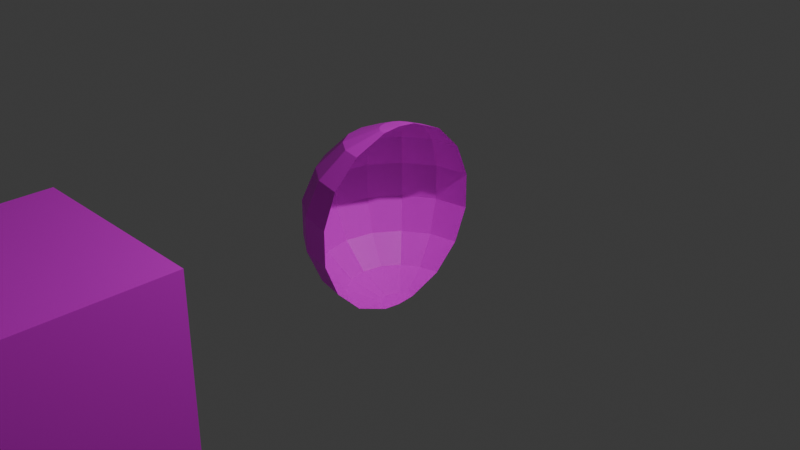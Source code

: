 # Source: blendtest.blend  (saved by Blender 4.0.36; exported with 4.5.12 LTS)
import bpy
from mathutils import Matrix  # noqa: F401  (used for matrix-valued properties, if any)

bpy.ops.wm.read_factory_settings(use_empty=True)
scene = bpy.context.scene
scene.name = 'Scene'

# ---- collections
col_collection = bpy.data.collections.new('Collection'); scene.collection.children.link(col_collection)

# ---- images (referenced by path relative to the original .blend; pixels are not part of the script)
import os
ASSET_DIR = os.environ.get("B2B_ASSET_DIR", "")  # directory of the original .blend (textures are referenced by path, not embedded)
HERE = os.path.dirname(os.path.abspath(__file__))  # packed textures are extracted next to this script under _unpacked/

def load_image(name, relpath, width, height, colorspace="sRGB"):
    """Load a texture the original file referenced (path relative to the .blend, or extracted next to this script)."""
    p = next((c for c in (os.path.join(HERE, relpath), os.path.join(ASSET_DIR, relpath)) if relpath and os.path.exists(c)), "")
    if p:
        img = bpy.data.images.load(p, check_existing=True)
        img.name = name
    else:  # same state as the original file: an image datablock whose file is absent (Cycles renders it pink)
        img = bpy.data.images.new(name, width, height)
        img.source = "FILE"
        img.filepath = "//" + (relpath or name)
    img.colorspace_settings.name = colorspace
    return img
img_2_png = load_image('2.PNG', '2.PNG', 1024, 1024, 'sRGB')

# ---- materials (node trees are filled in below, after node groups)
mat_material_002 = bpy.data.materials.new('Material.002')
mat_material_002.use_transparent_shadow = False
mat_material = bpy.data.materials.new('Material')
mat_material.use_transparent_shadow = False

# ---- material node trees
mat_material_002.use_nodes = True; mat_material_002.node_tree.nodes.clear()
_N = mat_material_002.node_tree.nodes; _L = mat_material_002.node_tree.links
n0 = _N.new('ShaderNodeBsdfPrincipled'); n0.name = 'Principled BSDF'; n0.location = (10, 300)
n0.inputs[3].default_value = 1.45
n1 = _N.new('ShaderNodeOutputMaterial'); n1.name = 'Material Output'; n1.location = (300, 300)
n2 = _N.new('ShaderNodeTexImage'); n2.name = 'Image Texture'; n2.location = (-271, 278)
n2.image = img_2_png
_L.new(n0.outputs[0], n1.inputs[0])
_L.new(n2.outputs[0], n0.inputs[0])
n1.is_active_output = True
mat_material.use_nodes = True; mat_material.node_tree.nodes.clear()
_N = mat_material.node_tree.nodes; _L = mat_material.node_tree.links
n0 = _N.new('ShaderNodeBsdfPrincipled'); n0.name = 'Principled BSDF'; n0.location = (10, 300)
n0.inputs[3].default_value = 1.45
n1 = _N.new('ShaderNodeOutputMaterial'); n1.name = 'Material Output'; n1.location = (300, 300)
n2 = _N.new('ShaderNodeTexImage'); n2.name = 'Image Texture'; n2.location = (-277, 281)
n2.image = img_2_png
_L.new(n0.outputs[0], n1.inputs[0])
_L.new(n2.outputs[0], n0.inputs[0])
n1.is_active_output = True

# ---- world
world_world = bpy.data.worlds.new('World'); scene.world = world_world
world_world.use_nodes = True; world_world.node_tree.nodes.clear()
_N = world_world.node_tree.nodes; _L = world_world.node_tree.links
n0 = _N.new('ShaderNodeOutputWorld'); n0.name = 'World Output'; n0.location = (300, 300)
n1 = _N.new('ShaderNodeBackground'); n1.name = 'Background'; n1.location = (10, 300)
n1.inputs[0].default_value = (0.05088, 0.05088, 0.05088, 1.0)
_L.new(n1.outputs[0], n0.inputs[0])
n0.is_active_output = True
world_world.color = (0.05088, 0.05088, 0.05088)
world_world.use_sun_shadow = False
world_world.sun_shadow_jitter_overblur = 0.0

# ---- cameras
cam_camera = bpy.data.cameras.new('Camera')
cam_camera.clip_end = 100.0
cam_camera.ortho_scale = 7.314

# ---- lights
light_light = bpy.data.lights.new('Light', 'POINT')
light_light.transmission_factor = 0.0
light_light.use_soft_falloff = False
light_light.energy = 1000.0
light_light.shadow_soft_size = 0.1
light_light.shadow_maximum_resolution = 0.006
light_light.use_absolute_resolution = True

# ---- meshes
me_sphere = bpy.data.meshes.new('Sphere')
me_sphere.from_pydata([(0.0, 0.5556, 0.8315), (0.0, 0.8315, 0.5556), (0.0, 0.9808, 0.1951), (0.0, 0.9808, -0.1951), (0.0, 0.8315, -0.5556), (0.0, 0.0, 1.0), (-7.451e-09, -0.1951, 0.9808), (-9.686e-08, -0.5556, 0.8315), (-1.043e-07, -0.8315, 0.5556), (-1.341e-07, -0.9808, 0.1951), (-1.341e-07, -0.9808, -0.1951), (-1.043e-07, -0.8315, -0.5556), (-9.686e-08, -0.5556, -0.8315), (-7.451e-09, -0.1951, -0.9808), (-0.07466, -0.1802, 0.9808), (-0.2126, -0.5133, 0.8315), (-0.3182, -0.7682, 0.5556), (-0.3753, -0.9061, 0.1951), (-0.3753, -0.9061, -0.1951), (-0.3182, -0.7682, -0.5556), (-0.2126, -0.5133, -0.8315), (-0.07466, -0.1802, -0.9808), (-0.1379, -0.1379, 0.9808), (-0.3928, -0.3928, 0.8315), (-0.5879, -0.5879, 0.5556), (-0.6935, -0.6935, 0.1951), (-0.6935, -0.6935, -0.1951), (-0.5879, -0.5879, -0.5556), (-0.3928, -0.3928, -0.8315), (-0.1379, -0.1379, -0.9808), (0.0, 0.0, -1.0), (-0.1802, -0.07466, 0.9808), (-0.5133, -0.2126, 0.8315), (-0.7682, -0.3182, 0.5556), (-0.9061, -0.3753, 0.1951), (-0.9061, -0.3753, -0.1951), (-0.7682, -0.3182, -0.5556), (-0.5133, -0.2126, -0.8315), (-0.1802, -0.07466, -0.9808), (-0.1951, 1.863e-08, 0.9808), (-0.5556, 1.49e-07, 0.8315), (-0.8315, 1.639e-07, 0.5556), (-0.9808, 2.682e-07, 0.1951), (-0.9808, 2.682e-07, -0.1951), (-0.8315, 1.639e-07, -0.5556), (-0.5556, 1.49e-07, -0.8315), (-0.1951, 1.863e-08, -0.9808), (-0.1802, 0.07466, 0.9808), (-0.5133, 0.2126, 0.8315), (-0.7682, 0.3182, 0.5556), (-0.9061, 0.3753, 0.1951), (-0.9061, 0.3753, -0.1951), (-0.7682, 0.3182, -0.5556), (-0.5133, 0.2126, -0.8315), (-0.1802, 0.07466, -0.9808), (-0.1379, 0.1379, 0.9808), (-0.3928, 0.3928, 0.8315), (-0.5879, 0.5879, 0.5556), (-0.6935, 0.6935, 0.1951), (-0.6935, 0.6935, -0.1951), (-0.5879, 0.5879, -0.5556), (-0.3928, 0.3928, -0.8315), (-0.1379, 0.1379, -0.9808), (-0.07466, 0.1802, 0.9808), (-0.2126, 0.5133, 0.8315), (-0.3182, 0.7682, 0.5556), (-0.3753, 0.9061, 0.1951), (-0.3753, 0.9061, -0.1951), (-0.3182, 0.7682, -0.5556), (-0.2126, 0.5133, -0.8315), (-0.07466, 0.1802, -0.9808), (1.49e-08, 0.1951, 0.9808), (2.161e-07, 0.5556, -0.8315), (1.49e-08, 0.1951, -0.9808)], [], [(66, 2, 3, 67), (18, 10, 9, 17), (15, 7, 6, 14), (17, 9, 8, 16), (19, 11, 10, 18), (16, 8, 7, 15), (26, 18, 17, 25), (20, 12, 11, 19), (23, 15, 14, 22), (21, 13, 12, 20), (25, 17, 16, 24), (5, 14, 6), (24, 16, 15, 23), (35, 26, 25, 34), (27, 19, 18, 26), (30, 13, 21), (33, 24, 23, 32), (32, 23, 22, 31), (29, 21, 20, 28), (34, 25, 24, 33), (28, 20, 19, 27), (5, 22, 14), (43, 35, 34, 42), (37, 28, 27, 36), (36, 27, 26, 35), (41, 33, 32, 40), (38, 29, 28, 37), (42, 34, 33, 41), (40, 32, 31, 39), (5, 31, 22), (30, 21, 29), (51, 43, 42, 50), (45, 37, 36, 44), (44, 36, 35, 43), (48, 40, 39, 47), (46, 38, 37, 45), (50, 42, 41, 49), (5, 39, 31), (30, 29, 38), (59, 51, 50, 58), (53, 45, 44, 52), (52, 44, 43, 51), (49, 41, 40, 48), (56, 48, 47, 55), (58, 50, 49, 57), (5, 47, 39), (54, 46, 45, 53), (30, 38, 46), (61, 53, 52, 60), (60, 52, 51, 59), (57, 49, 48, 56), (67, 59, 58, 66), (64, 56, 55, 63), (5, 55, 47), (62, 54, 53, 61), (66, 58, 57, 65), (30, 46, 54), (69, 61, 60, 68), (68, 60, 59, 67), (65, 57, 56, 64), (30, 70, 73), (70, 62, 61, 69), (5, 63, 55), (66, 65, 1, 2), (30, 54, 62), (0, 64, 63, 71), (72, 69, 68, 4), (68, 67, 3, 4), (65, 64, 0, 1), (73, 70, 69, 72), (30, 62, 70), (5, 71, 63)])
_uv = me_sphere.uv_layers.new(name='UVMap')
_uv.uv.foreach_set('vector', [0.8125, 0.5625, 0.75, 0.5625, 0.75, 0.4375, 0.8125, 0.4375, 0.1875, 0.4375, 0.25, 0.4375, 0.25, 0.5625, 0.1875, 0.5625, 0.1875, 0.8125, 0.25, 0.8125, 0.25, 0.9375, 0.1875, 0.9375, 0.1875, 0.5625, 0.25, 0.5625, 0.25, 0.6875, 0.1875, 0.6875, 0.1875, 0.3125, 0.25, 0.3125, 0.25, 0.4375, 0.1875, 0.4375, 0.1875, 0.6875, 0.25, 0.6875, 0.25, 0.8125, 0.1875, 0.8125, 0.125, 0.4375, 0.1875, 0.4375, 0.1875, 0.5625, 0.125, 0.5625, 0.1875, 0.1875, 0.25, 0.1875, 0.25, 0.3125, 0.1875, 0.3125, 0.125, 0.8125, 0.1875, 0.8125, 0.1875, 0.9375, 0.125, 0.9375, 0.1875, 0.0625, 0.25, 0.0625, 0.25, 0.1875, 0.1875, 0.1875, 0.125, 0.5625, 0.1875, 0.5625, 0.1875, 0.6875, 0.125, 0.6875, 0.2031, 1.0, 0.1875, 0.9375, 0.25, 0.9375, 0.125, 0.6875, 0.1875, 0.6875, 0.1875, 0.8125, 0.125, 0.8125, 0.0625, 0.4375, 0.125, 0.4375, 0.125, 0.5625, 0.0625, 0.5625, 0.125, 0.3125, 0.1875, 0.3125, 0.1875, 0.4375, 0.125, 0.4375, 0.2344, 0.0, 0.25, 0.0625, 0.1875, 0.0625, 0.0625, 0.6875, 0.125, 0.6875, 0.125, 0.8125, 0.0625, 0.8125, 0.0625, 0.8125, 0.125, 0.8125, 0.125, 0.9375, 0.0625, 0.9375, 0.125, 0.0625, 0.1875, 0.0625, 0.1875, 0.1875, 0.125, 0.1875, 0.0625, 0.5625, 0.125, 0.5625, 0.125, 0.6875, 0.0625, 0.6875, 0.125, 0.1875, 0.1875, 0.1875, 0.1875, 0.3125, 0.125, 0.3125, 0.1406, 1.0, 0.125, 0.9375, 0.1875, 0.9375, 0.0, 0.4375, 0.0625, 0.4375, 0.0625, 0.5625, 1.0, 0.5625, 0.0625, 0.1875, 0.125, 0.1875, 0.125, 0.3125, 0.0625, 0.3125, 0.0625, 0.3125, 0.125, 0.3125, 0.125, 0.4375, 0.0625, 0.4375, 0.0, 0.6875, 0.0625, 0.6875, 0.0625, 0.8125, 1.0, 0.8125, 0.0625, 0.0625, 0.125, 0.0625, 0.125, 0.1875, 0.0625, 0.1875, 0.0, 0.5625, 0.0625, 0.5625, 0.0625, 0.6875, 1.0, 0.6875, 0.0, 0.8125, 0.0625, 0.8125, 0.0625, 0.9375, 1.0, 0.9375, 0.07812, 1.0, 0.0625, 0.9375, 0.125, 0.9375, 0.1719, 0.0, 0.1875, 0.0625, 0.125, 0.0625, 0.9375, 0.4375, 0.0, 0.4375, 1.0, 0.5625, 0.9375, 0.5625, 0.0, 0.1875, 0.0625, 0.1875, 0.0625, 0.3125, 1.0, 0.3125, 0.0, 0.3125, 0.0625, 0.3125, 0.0625, 0.4375, 1.0, 0.4375, 0.9375, 0.8125, 0.0, 0.8125, 1.0, 0.9375, 0.9375, 0.9375, 0.0, 0.0625, 0.0625, 0.0625, 0.0625, 0.1875, 1.0, 0.1875, 0.9375, 0.5625, 0.0, 0.5625, 1.0, 0.6875, 0.9375, 0.6875, 0.01562, 1.0, 0.0, 0.9375, 0.0625, 0.9375, 0.1094, 0.0, 0.125, 0.0625, 0.0625, 0.0625, 0.875, 0.4375, 0.9375, 0.4375, 0.9375, 0.5625, 0.875, 0.5625, 0.9375, 0.1875, 0.0, 0.1875, 1.0, 0.3125, 0.9375, 0.3125, 0.9375, 0.3125, 0.0, 0.3125, 1.0, 0.4375, 0.9375, 0.4375, 0.9375, 0.6875, 0.0, 0.6875, 1.0, 0.8125, 0.9375, 0.8125, 0.875, 0.8125, 0.9375, 0.8125, 0.9375, 0.9375, 0.875, 0.9375, 0.875, 0.5625, 0.9375, 0.5625, 0.9375, 0.6875, 0.875, 0.6875, 0.9531, 1.0, 0.9375, 0.9375, 1.0, 0.9375, 0.9375, 0.0625, 0.0, 0.0625, 1.0, 0.1875, 0.9375, 0.1875, 0.04687, 0.0, 0.0625, 0.0625, 0.0, 0.0625, 0.875, 0.1875, 0.9375, 0.1875, 0.9375, 0.3125, 0.875, 0.3125, 0.875, 0.3125, 0.9375, 0.3125, 0.9375, 0.4375, 0.875, 0.4375, 0.875, 0.6875, 0.9375, 0.6875, 0.9375, 0.8125, 0.875, 0.8125, 0.8125, 0.4375, 0.875, 0.4375, 0.875, 0.5625, 0.8125, 0.5625, 0.8125, 0.8125, 0.875, 0.8125, 0.875, 0.9375, 0.8125, 0.9375, 0.8906, 1.0, 0.875, 0.9375, 0.9375, 0.9375, 0.875, 0.0625, 0.9375, 0.0625, 0.9375, 0.1875, 0.875, 0.1875, 0.8125, 0.5625, 0.875, 0.5625, 0.875, 0.6875, 0.8125, 0.6875, 0.9844, 0.0, 1.0, 0.0625, 0.9375, 0.0625, 0.8125, 0.1875, 0.875, 0.1875, 0.875, 0.3125, 0.8125, 0.3125, 0.8125, 0.3125, 0.875, 0.3125, 0.875, 0.4375, 0.8125, 0.4375, 0.8125, 0.6875, 0.875, 0.6875, 0.875, 0.8125, 0.8125, 0.8125, 0.7969, 0.0, 0.8125, 0.0625, 0.75, 0.0625, 0.8125, 0.0625, 0.875, 0.0625, 0.875, 0.1875, 0.8125, 0.1875, 0.8281, 1.0, 0.8125, 0.9375, 0.875, 0.9375, 0.8125, 0.5625, 0.8125, 0.6875, 0.75, 0.6875, 0.75, 0.5625, 0.9219, 0.0, 0.9375, 0.0625, 0.875, 0.0625, 0.75, 0.8125, 0.8125, 0.8125, 0.8125, 0.9375, 0.75, 0.9375, 0.75, 0.1875, 0.8125, 0.1875, 0.8125, 0.3125, 0.75, 0.3125, 0.8125, 0.3125, 0.8125, 0.4375, 0.75, 0.4375, 0.75, 0.3125, 0.8125, 0.6875, 0.8125, 0.8125, 0.75, 0.8125, 0.75, 0.6875, 0.75, 0.0625, 0.8125, 0.0625, 0.8125, 0.1875, 0.75, 0.1875, 0.8594, 0.0, 0.875, 0.0625, 0.8125, 0.0625, 0.7656, 1.0, 0.75, 0.9375, 0.8125, 0.9375])
me_sphere.materials.append(mat_material_002)
me_sphere.update()
me_cube = bpy.data.meshes.new('Cube')
me_cube.from_pydata([(-1.0, -1.0, -1.0), (-1.0, -1.0, 1.0), (-1.0, 1.0, -1.0), (-1.0, 1.0, 1.0), (1.0, -1.0, -1.0), (1.0, -1.0, 1.0), (1.0, 1.0, -1.0), (1.0, 1.0, 1.0)], [], [(0, 1, 3, 2), (2, 3, 7, 6), (6, 7, 5, 4), (4, 5, 1, 0), (2, 6, 4, 0), (7, 3, 1, 5)])
_uv = me_cube.uv_layers.new(name='UVMap')
_uv.uv.foreach_set('vector', [0.00172, 0.008277, 0.9983, 0.008277, 0.9983, 0.9996, 0.00172, 0.9996, 0.02758, 0.01624, 0.9758, 0.01624, 0.9758, 0.9738, 0.02758, 0.9738, 0.01139, 0.03388, 0.9903, 0.03388, 0.9903, 0.985, 0.01139, 0.985, 0.008056, 0.01001, 0.9919, 0.01001, 0.9919, 0.975, 0.008056, 0.975, 0.02165, 0.02488, 0.9879, 0.02488, 0.9879, 0.9832, 0.02165, 0.9832, 0.007028, 0.01442, 0.992, 0.01442, 0.992, 0.9847, 0.007028, 0.9847])
me_cube.materials.append(mat_material)
me_cube.update()

# ---- objects
ob_light = bpy.data.objects.new('Light', light_light)
ob_camera = bpy.data.objects.new('Camera', cam_camera)
ob_sphere = bpy.data.objects.new('Sphere', me_sphere)
ob_cube = bpy.data.objects.new('Cube', me_cube)

# ---- transforms, parenting, visibility, modifiers, constraints
ob_light.location = (4.076, 1.005, 5.904)
ob_light.rotation_euler = (0.6503, 0.05522, 1.866)
ob_light.lock_rotations_4d = False
ob_light.empty_display_type = 'ARROWS'
ob_light.color = (0.0, 0.0, 0.0, 0.0)
ob_light.lineart.crease_threshold = 0.0
ob_camera.location = (7.359, -6.926, 4.958)
ob_camera.rotation_euler = (1.109, 0.0, 0.8149)
ob_camera.lock_rotations_4d = False
ob_camera.empty_display_type = 'ARROWS'
ob_camera.color = (0.0, 0.0, 0.0, 0.0)
ob_camera.display_type = 'WIRE'
ob_camera.lineart.crease_threshold = 0.0
ob_sphere.location = (0.0, 0.0, 0.0)
ob_cube.location = (0.0, -4.136, 0.0)

# ---- collection membership
col_collection.objects.link(ob_light)
col_collection.objects.link(ob_camera)
col_collection.objects.link(ob_sphere)
col_collection.objects.link(ob_cube)

# ---- scene / render settings (as saved in the file)
scene.camera = ob_camera
scene.frame_start = 1; scene.frame_end = 250; scene.frame_set(0)
scene.render.engine = 'BLENDER_EEVEE_NEXT'
scene.cycles.sampling_pattern = 'TABULATED_SOBOL'
bpy.context.view_layer.update()
